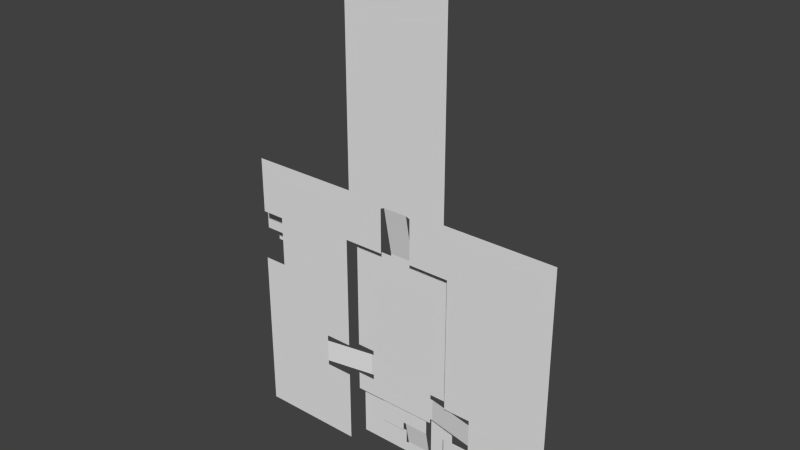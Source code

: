 # Source: Map_mesh.blend  (saved by Blender 2.74.0; exported with 4.5.12 LTS)
import bpy
from mathutils import Matrix  # noqa: F401  (used for matrix-valued properties, if any)

bpy.ops.wm.read_factory_settings(use_empty=True)
scene = bpy.context.scene
scene.name = 'Scene'

# ---- collections
col_collection_1 = bpy.data.collections.new('Collection 1'); scene.collection.children.link(col_collection_1)

# ---- world
world_world = bpy.data.worlds.new('World'); scene.world = world_world
world_world.color = (0.05088, 0.05088, 0.05088)
world_world.use_sun_shadow = False
world_world.sun_shadow_jitter_overblur = 0.0
world_world.cycles.sampling_method = 'MANUAL'
world_world.cycles.sample_map_resolution = 256

# ---- meshes
me_mesh_001 = bpy.data.meshes.new('Mesh.001')
me_mesh_001.from_pydata([(11.54, 1.473e-06, -19.51), (11.54, 1.846e-06, -24.46), (-5.54, 3.146e-06, -41.67), (-5.54, -1.324e-06, 17.54), (-5.54, 3.804e-07, -5.538), (-0.4708, 3.804e-07, -5.538), (-0.4708, -3.746e-07, 5.462), (-5.54, -3.746e-07, 5.462), (22.0, 2.0, -24.46), (11.54, 1.922e-06, -25.46), (11.54, 1.374e-06, -18.2), (22.0, 2.0, -19.51), (17.54, 3.146e-06, -41.67), (17.54, -4.9e-07, 6.491), (22.47, 2.0, -24.46), (17.54, 1.922e-06, -25.46), (18.46, -1.324e-06, 17.54), (17.54, 1.374e-06, -18.2), (22.47, 2.0, -19.51), (26.47, -1.222e-06, 16.18), (37.47, 2.0, -22.59), (26.47, -4.9e-07, 6.491), (27.33, -1.248e-06, 16.53), (37.47, 2.0, -23.59), (22.47, 2.0, -18.51), (18.46, -4.948e-06, 65.54), (22.47, 2.0, -25.53), (32.64, 2.0, 5.497), (32.64, -1.249e-06, 16.54), (37.47, 2.0, -28.53), (27.33, 2.0, 5.491), (41.47, 2.0, 5.497), (41.46, -4.948e-06, 65.54), (32.64, 2.0, 5.996), (38.0, 2.0, -28.53), (37.47, 2.0, -29.53), (18.5, 2.0, 5.491), (27.33, 2.0, 5.996), (41.47, 2.0, -22.59), (41.46, -1.324e-06, 17.54), (38.0, 2.0, -23.59), (18.47, 2.0, -29.53), (35.7, 2.0, -29.53), (24.31, 2.0, -29.53), (18.5, 2.0, -18.51), (33.5, -1.222e-06, 16.19), (48.46, 2.154e-06, -28.53), (18.47, 2.0, -25.53), (35.7, 3.0, -30.0), (24.31, 3.0, -30.0), (42.46, -4.905e-07, 6.497), (48.46, 1.781e-06, -23.59), (35.7, 3.0, -33.73), (30.31, 3.0, -33.73), (29.71, 3.0, -33.73), (24.31, 3.0, -33.66), (33.5, -4.905e-07, 6.497), (65.54, -1.324e-06, 17.54), (65.54, 3.139e-06, -41.58), (35.7, 4.0, -39.0), (30.31, 4.0, -39.0), (29.71, 3.0, -35.66), (24.31, 3.0, -35.66), (48.46, 1.705e-06, -22.58), (48.46, 2.253e-06, -29.84), (35.7, 4.0, -39.3), (30.31, 4.0, -39.3), (42.46, 1.705e-06, -22.58), (42.46, 3.139e-06, -41.58), (41.63, 4.0, -41.68), (18.27, 4.0, -41.68), (42.46, 2.253e-06, -29.84), (36.25, 4.0, -39.3), (29.72, 4.0, -39.3), (41.63, 4.0, -30.36), (23.72, 4.0, -36.3), (36.25, 4.0, -30.36), (18.27, 4.0, -30.41), (29.72, 4.0, -36.3), (23.72, 4.0, -30.41), (-0.932, 4.0, 4.962), (-0.932, 4.0, -1.038), (-8.932, 4.0, -1.038), (-8.932, 4.0, 4.962), (-8.932, 7.0, -1.038), (-0.932, 7.0, -1.038), (-0.932, 7.0, -5.038), (-8.932, 7.0, -5.038)], [], [(0, 1, 2), (5, 10, 0), (1, 0, 8), (2, 1, 9), (10, 5, 6), (0, 11, 8), (2, 9, 12), (3, 13, 10), (8, 11, 14), (12, 9, 15), (13, 3, 16), (10, 13, 17), (11, 18, 14), (13, 16, 19), (14, 18, 20), (21, 13, 19), (22, 19, 16), (20, 23, 14), (18, 24, 20), (25, 22, 16), (26, 14, 23), (27, 20, 24), (28, 22, 25), (29, 26, 23), (30, 27, 24), (31, 20, 27), (32, 28, 25), (28, 33, 22), (34, 29, 23), (35, 26, 29), (30, 24, 36), (27, 30, 37), (38, 20, 31), (28, 32, 39), (33, 37, 22), (40, 34, 23), (41, 26, 35, 42, 43), (24, 44, 36), (33, 27, 37), (45, 28, 39), (46, 34, 40), (47, 26, 41), (42, 48, 49, 43), (45, 39, 50), (51, 46, 40), (48, 52, 53, 54, 55, 49), (56, 45, 50), (57, 50, 39), (58, 46, 51), (52, 59, 60, 53), (54, 61, 62, 55), (57, 63, 50), (57, 58, 51), (58, 64, 46), (59, 65, 66, 60), (57, 51, 63), (50, 63, 67), (58, 68, 64), (65, 69, 70, 66), (64, 68, 71), (65, 72, 69), (70, 73, 66), (69, 72, 74), (75, 73, 70), (76, 74, 72), (75, 70, 77), (78, 73, 75), (77, 79, 75), (80, 81, 82, 83), (84, 85, 86, 87), (0, 2, 4), (6, 7, 3), (6, 3, 10), (0, 4, 5)])
_uv = me_mesh_001.uv_layers.new(name='UVMap')
_uv.uv.foreach_set('vector', [0.0, 0.0, 0.0, 0.0, 0.0, 0.0, 0.0, 0.0, 0.0, 0.0, 0.0, 0.0, 0.0, 0.0, 0.0, 0.0, 0.0, 0.0, 0.0, 0.0, 0.0, 0.0, 0.0, 0.0, 0.0, 0.0, 0.0, 0.0, 0.0, 0.0, 0.0, 0.0, 0.0, 0.0, 0.0, 0.0, 0.0, 0.0, 0.0, 0.0, 0.0, 0.0, 0.0, 0.0, 0.0, 0.0, 0.0, 0.0, 0.0, 0.0, 0.0, 0.0, 0.0, 0.0, 0.0, 0.0, 0.0, 0.0, 0.0, 0.0, 0.0, 0.0, 0.0, 0.0, 0.0, 0.0, 0.0, 0.0, 0.0, 0.0, 0.0, 0.0, 0.0, 0.0, 0.0, 0.0, 0.0, 0.0, 0.0, 0.0, 0.0, 0.0, 0.0, 0.0, 0.0, 0.0, 0.0, 0.0, 0.0, 0.0, 0.0, 0.0, 0.0, 0.0, 0.0, 0.0, 0.0, 0.0, 0.0, 0.0, 0.0, 0.0, 0.0, 0.0, 0.0, 0.0, 0.0, 0.0, 0.0, 0.0, 0.0, 0.0, 0.0, 0.0, 0.0, 0.0, 0.0, 0.0, 0.0, 0.0, 0.0, 0.0, 0.0, 0.0, 0.0, 0.0, 0.0, 0.0, 0.0, 0.0, 0.0, 0.0, 0.0, 0.0, 0.0, 0.0, 0.0, 0.0, 0.0, 0.0, 0.0, 0.0, 0.0, 0.0, 0.0, 0.0, 0.0, 0.0, 0.0, 0.0, 0.0, 0.0, 0.0, 0.0, 0.0, 0.0, 0.0, 0.0, 0.0, 0.0, 0.0, 0.0, 0.0, 0.0, 0.0, 0.0, 0.0, 0.0, 0.0, 0.0, 0.0, 0.0, 0.0, 0.0, 0.0, 0.0, 0.0, 0.0, 0.0, 0.0, 0.0, 0.0, 0.0, 0.0, 0.0, 0.0, 0.0, 0.0, 0.0, 0.0, 0.0, 0.0, 0.0, 0.0, 0.0, 0.0, 0.0, 0.0, 0.0, 0.0, 0.0, 0.0, 0.0, 0.0, 0.0, 0.0, 0.0, 0.0, 0.0, 0.0, 0.0, 0.0, 0.0, 0.0, 0.0, 0.0, 0.0, 0.0, 0.0, 0.0, 0.0, 0.0, 0.0, 0.0, 0.0, 0.0, 0.0, 0.0, 0.0, 0.0, 0.0, 0.0, 0.0, 0.0, 0.0, 0.0, 0.0, 0.0, 0.0, 0.0, 0.0, 0.0, 0.0, 0.0, 0.0, 0.0, 0.0, 0.0, 0.0, 0.0, 0.0, 0.0, 0.0, 0.0, 0.0, 0.0, 0.0, 0.0, 0.0, 0.0, 0.0, 0.0, 0.0, 0.0, 0.0, 0.0, 0.0, 0.0, 0.0, 0.0, 0.0, 0.0, 0.0, 0.0, 0.0, 0.0, 0.0, 0.0, 0.0, 0.0, 0.0, 0.0, 0.0, 0.0, 0.0, 0.0, 0.0, 0.0, 0.0, 0.0, 0.0, 0.0, 0.0, 0.0, 0.0, 0.0, 0.0, 0.0, 0.0, 0.0, 0.0, 0.0, 0.0, 0.0, 0.0, 0.0, 0.0, 0.0, 0.0, 0.0, 0.0, 0.0, 0.0, 0.0, 0.0, 0.0, 0.0, 0.0, 0.0, 0.0, 0.0, 0.0, 0.0, 0.0, 0.0, 0.0, 0.0, 0.0, 0.0, 0.0, 0.0, 0.0, 0.0, 0.0, 0.0, 0.0, 0.0, 0.0, 0.0, 0.0, 0.0, 0.0, 0.0, 0.0, 0.0, 0.0, 0.0, 0.0, 0.0, 0.0, 0.0, 0.0, 0.0, 0.0, 0.0, 0.0, 0.0, 0.0, 0.0, 0.0, 0.0, 0.0, 0.0, 0.0, 0.0, 0.0, 0.0, 0.0, 0.0, 0.0, 0.0, 0.0, 0.0, 0.0, 0.0, 0.0, 0.0, 0.0, 0.0, 0.0, 0.0, 0.0, 0.0, 0.0, 0.0, 0.0, 0.0, 0.0, 0.0, 0.0, 0.0, 0.0, 0.0, 0.0, 0.0, 0.0, 0.0, 0.0, 0.0, 0.0, 0.0, 0.0, 0.0, 0.0, 0.0, 0.0, 0.0, 0.0, 0.0, 0.0, 0.0, 0.0, 0.0, 0.0, 0.0, 0.0, 0.0, 0.0, 0.0, 0.0, 0.0, 0.0, 0.0, 0.0, 0.0, 0.0, 0.0, 0.0, 5.362e-05, 3.439e-05, 0.5022, 3.439e-05, 0.5022, 0.6696, 5.368e-05, 0.6696, 0.7533, 0.6696, 0.7533, 3.439e-05, 1.088, 3.439e-05, 1.088, 0.6696, 0.0, 0.0, 0.0, 0.0, 0.0, 0.0, 0.0, 0.0, 0.0, 0.0, 0.0, 0.0, 0.0, 0.0, 0.0, 0.0, 0.0, 0.0, 0.0, 0.0, 0.0, 0.0, 0.0, 0.0])
me_mesh_001.use_remesh_preserve_volume = False
me_mesh_001.use_remesh_preserve_attributes = False
me_mesh_001.use_mirror_vertex_groups = False
me_mesh_001.update()

# ---- objects
ob_map_mesh = bpy.data.objects.new('Map_mesh', me_mesh_001)

# ---- transforms, parenting, visibility, modifiers, constraints
ob_map_mesh.location = (0.0, 0.0, 0.0)
ob_map_mesh.lineart.crease_threshold = 0.0

# ---- collection membership
col_collection_1.objects.link(ob_map_mesh)

# ---- scene / render settings (as saved in the file)
scene.frame_start = 1; scene.frame_end = 250; scene.frame_set(1)
scene.render.engine = 'BLENDER_EEVEE_NEXT'
scene.render.resolution_percentage = 50
scene.render.dither_intensity = 0.0
scene.cycles.use_denoising = False
scene.cycles.samples = 10
scene.cycles.sampling_pattern = 'TABULATED_SOBOL'
scene.cycles.light_sampling_threshold = 0.0
scene.cycles.use_adaptive_sampling = False
scene.cycles.use_light_tree = False
scene.cycles.blur_glossy = 0.0
scene.cycles.pixel_filter_type = 'GAUSSIAN'
scene.cycles.sample_clamp_indirect = 0.0
scene.view_settings.view_transform = 'Standard'
bpy.context.view_layer.update()

# ---- added for rendering (the .blend has no active camera and no usable light): camera, sun
cam_auto = bpy.data.cameras.new('AutoCamera')
cam_auto.lens = 50.0
cam_auto.sensor_width = 36.0
cam_auto.clip_end = 2122.89
ob_auto_camera = bpy.data.objects.new('AutoCamera', cam_auto)
scene.collection.objects.link(ob_auto_camera)
ob_auto_camera.location = (149.269, -141.655, 108.698)
ob_auto_camera.rotation_euler = (1.09748, -7.21219e-08, 0.694738)
scene.camera = ob_auto_camera
light_auto_sun = bpy.data.lights.new('AutoSun', 'SUN')
light_auto_sun.energy = 3.0
light_auto_sun.angle = 0.0523599
ob_auto_sun = bpy.data.objects.new('AutoSun', light_auto_sun)
scene.collection.objects.link(ob_auto_sun)
ob_auto_sun.rotation_euler = (0.872665, 0.174533, 0.523599)
bpy.context.view_layer.update()
